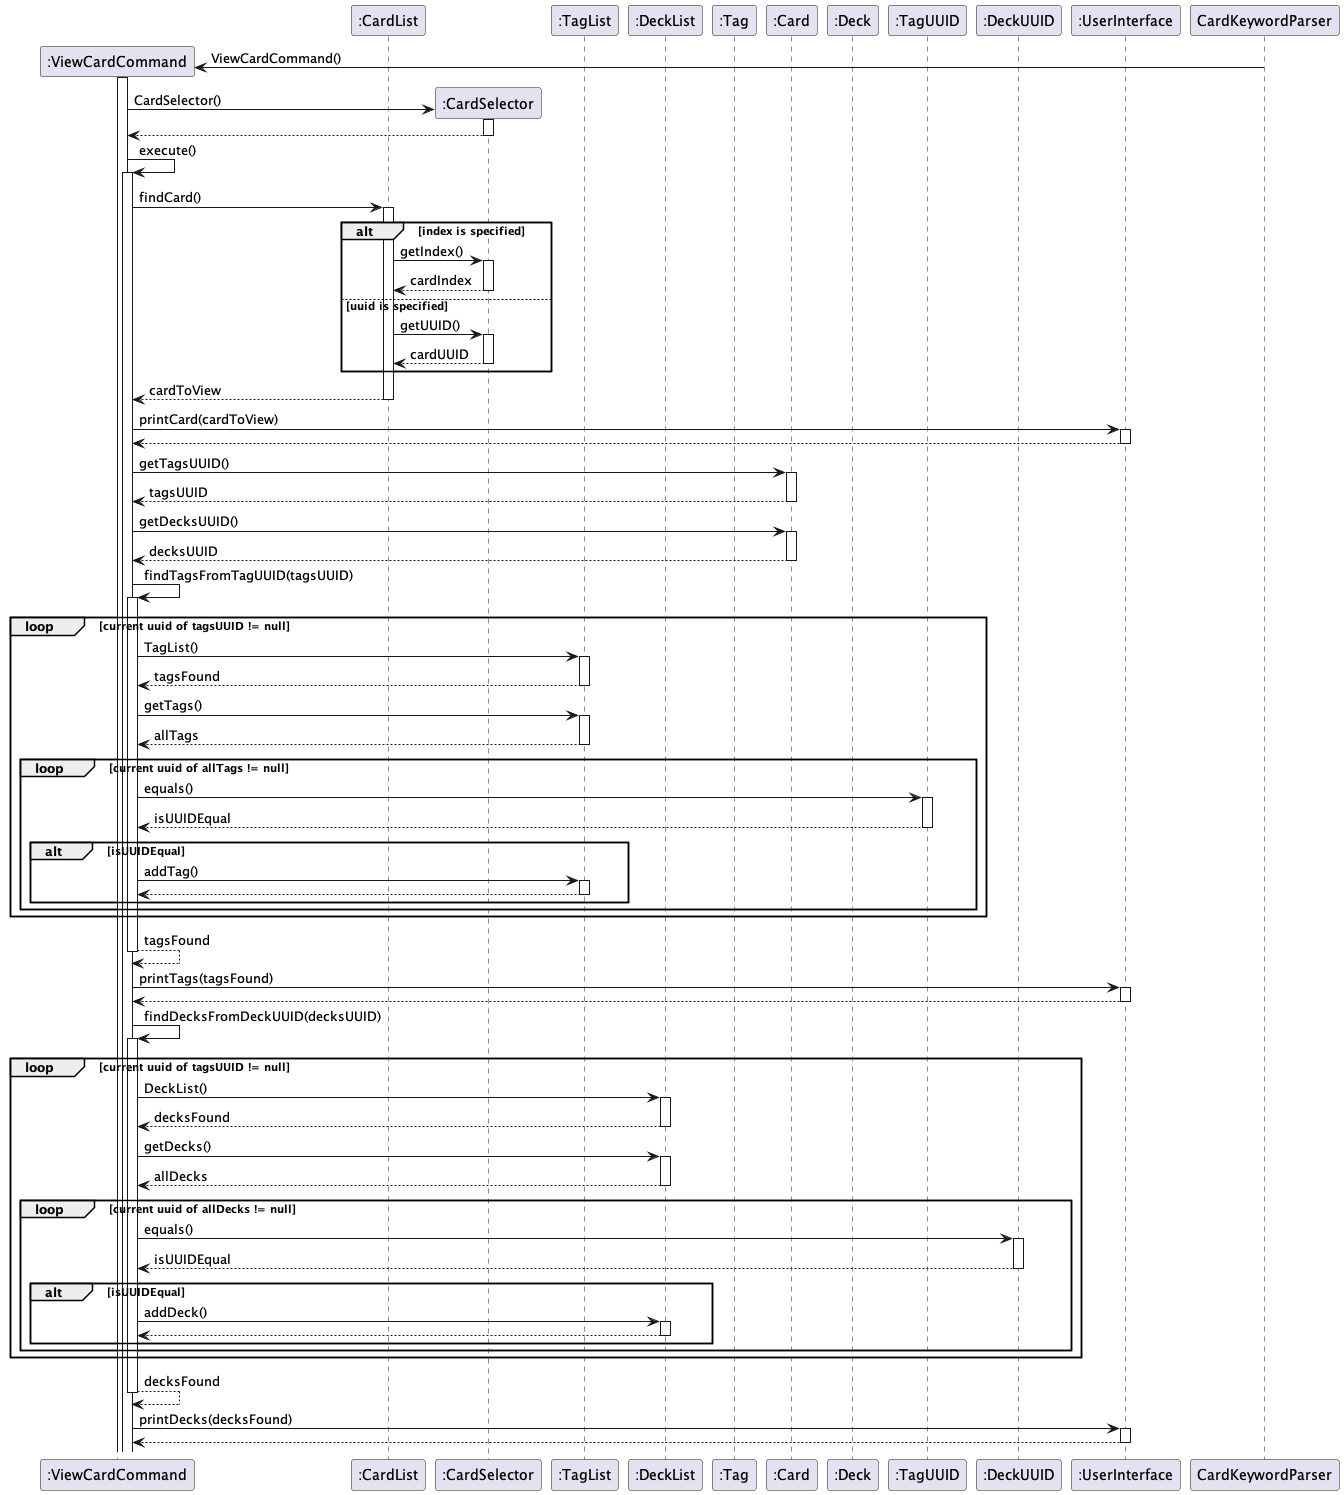

The diagram above was rendered by PlantUML. Its source (embedded in the PNG):
@startuml CardListSequence

autoactivate on

participant ":ViewCardCommand" as ViewCardCommand
participant ":CardList" as CardList
participant ":CardSelector" as CardSelector
participant ":TagList" as TagList
participant ":DeckList" as DeckList
participant ":Tag" as Tag
participant ":Card" as Card
participant ":Deck" as Deck
participant ":TagUUID" as TagUUID
participant ":DeckUUID" as DeckUUID
participant ":UserInterface" as UserInterface


Create ViewCardCommand
CardKeywordParser -> ViewCardCommand : ViewCardCommand()
activate ViewCardCommand

Create CardSelector
ViewCardCommand -> CardSelector : CardSelector()
return

ViewCardCommand -> ViewCardCommand : execute()
ViewCardCommand -> CardList : findCard()

alt index is specified
CardList -> CardSelector : getIndex()
return cardIndex
else uuid is specified
CardList -> CardSelector : getUUID()
return cardUUID
end
return cardToView

ViewCardCommand -> UserInterface : printCard(cardToView)
return


ViewCardCommand -> Card : getTagsUUID()
return tagsUUID
ViewCardCommand -> Card : getDecksUUID()
return decksUUID

ViewCardCommand -> ViewCardCommand : findTagsFromTagUUID(tagsUUID)

loop current uuid of tagsUUID != null

  ViewCardCommand -> TagList : TagList()
  return tagsFound
  ViewCardCommand -> TagList : getTags()
  return allTags
  loop current uuid of allTags != null
      ViewCardCommand -> TagUUID : equals()
      return isUUIDEqual
      alt isUUIDEqual
       ViewCardCommand -> TagList : addTag()
       return
      end
  end loop
end loop
return tagsFound

ViewCardCommand -> UserInterface : printTags(tagsFound)
return


ViewCardCommand -> ViewCardCommand : findDecksFromDeckUUID(decksUUID)

loop current uuid of tagsUUID != null

  ViewCardCommand -> DeckList : DeckList()
  return decksFound
  ViewCardCommand -> DeckList : getDecks()
  return allDecks
  loop current uuid of allDecks != null
      ViewCardCommand -> DeckUUID : equals()
      return isUUIDEqual
      alt isUUIDEqual
       ViewCardCommand -> DeckList : addDeck()
       return
      end
  end loop
end loop
return decksFound

ViewCardCommand -> UserInterface : printDecks(decksFound)
return

@enduml